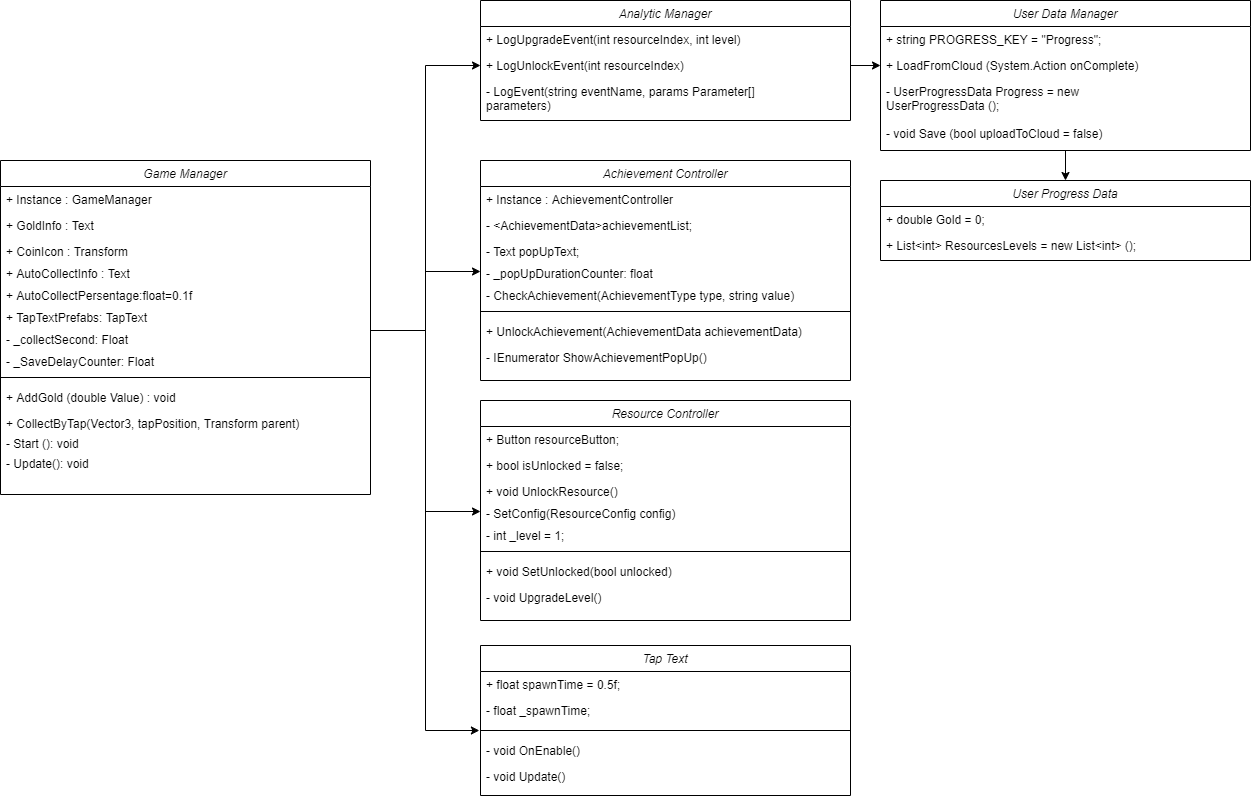

The diagram above was exported from draw.io. Its source (the exported page's mxGraphModel, read from the mxfile embedded in the PNG):
<mxGraphModel dx="1422" dy="1969" grid="1" gridSize="10" guides="1" tooltips="1" connect="1" arrows="1" fold="1" page="1" pageScale="1" pageWidth="827" pageHeight="1169" math="0" shadow="0">
  <root>
    <mxCell id="WIyWlLk6GJQsqaUBKTNV-0" />
    <mxCell id="WIyWlLk6GJQsqaUBKTNV-1" parent="WIyWlLk6GJQsqaUBKTNV-0" />
    <mxCell id="zkfFHV4jXpPFQw0GAbJ--0" value="Game Manager&#10;" style="swimlane;fontStyle=2;align=center;verticalAlign=top;childLayout=stackLayout;horizontal=1;startSize=26;horizontalStack=0;resizeParent=1;resizeLast=0;collapsible=1;marginBottom=0;rounded=0;shadow=0;strokeWidth=1;" parent="WIyWlLk6GJQsqaUBKTNV-1" vertex="1">
      <mxGeometry x="70" y="100" width="370" height="334" as="geometry">
        <mxRectangle x="230" y="140" width="160" height="26" as="alternateBounds" />
      </mxGeometry>
    </mxCell>
    <mxCell id="zkfFHV4jXpPFQw0GAbJ--1" value="+ Instance : GameManager" style="text;align=left;verticalAlign=top;spacingLeft=4;spacingRight=4;overflow=hidden;rotatable=0;points=[[0,0.5],[1,0.5]];portConstraint=eastwest;" parent="zkfFHV4jXpPFQw0GAbJ--0" vertex="1">
      <mxGeometry y="26" width="370" height="26" as="geometry" />
    </mxCell>
    <mxCell id="zkfFHV4jXpPFQw0GAbJ--2" value="+ GoldInfo : Text" style="text;align=left;verticalAlign=top;spacingLeft=4;spacingRight=4;overflow=hidden;rotatable=0;points=[[0,0.5],[1,0.5]];portConstraint=eastwest;rounded=0;shadow=0;html=0;" parent="zkfFHV4jXpPFQw0GAbJ--0" vertex="1">
      <mxGeometry y="52" width="370" height="26" as="geometry" />
    </mxCell>
    <mxCell id="zkfFHV4jXpPFQw0GAbJ--3" value="+ CoinIcon : Transform" style="text;align=left;verticalAlign=top;spacingLeft=4;spacingRight=4;overflow=hidden;rotatable=0;points=[[0,0.5],[1,0.5]];portConstraint=eastwest;rounded=0;shadow=0;html=0;" parent="zkfFHV4jXpPFQw0GAbJ--0" vertex="1">
      <mxGeometry y="78" width="370" height="22" as="geometry" />
    </mxCell>
    <mxCell id="tu-6bR1tTRlpTpj0AYr2-0" value="+ AutoCollectInfo : Text" style="text;align=left;verticalAlign=top;spacingLeft=4;spacingRight=4;overflow=hidden;rotatable=0;points=[[0,0.5],[1,0.5]];portConstraint=eastwest;rounded=0;shadow=0;html=0;" vertex="1" parent="zkfFHV4jXpPFQw0GAbJ--0">
      <mxGeometry y="100" width="370" height="22" as="geometry" />
    </mxCell>
    <mxCell id="tu-6bR1tTRlpTpj0AYr2-2" value="+ AutoCollectPersentage:float=0.1f" style="text;align=left;verticalAlign=top;spacingLeft=4;spacingRight=4;overflow=hidden;rotatable=0;points=[[0,0.5],[1,0.5]];portConstraint=eastwest;rounded=0;shadow=0;html=0;" vertex="1" parent="zkfFHV4jXpPFQw0GAbJ--0">
      <mxGeometry y="122" width="370" height="22" as="geometry" />
    </mxCell>
    <mxCell id="tu-6bR1tTRlpTpj0AYr2-3" value="+ TapTextPrefabs: TapText&#10;" style="text;align=left;verticalAlign=top;spacingLeft=4;spacingRight=4;overflow=hidden;rotatable=0;points=[[0,0.5],[1,0.5]];portConstraint=eastwest;rounded=0;shadow=0;html=0;" vertex="1" parent="zkfFHV4jXpPFQw0GAbJ--0">
      <mxGeometry y="144" width="370" height="22" as="geometry" />
    </mxCell>
    <mxCell id="tu-6bR1tTRlpTpj0AYr2-5" value="- _collectSecond: Float" style="text;align=left;verticalAlign=top;spacingLeft=4;spacingRight=4;overflow=hidden;rotatable=0;points=[[0,0.5],[1,0.5]];portConstraint=eastwest;rounded=0;shadow=0;html=0;" vertex="1" parent="zkfFHV4jXpPFQw0GAbJ--0">
      <mxGeometry y="166" width="370" height="22" as="geometry" />
    </mxCell>
    <mxCell id="tu-6bR1tTRlpTpj0AYr2-6" value="- _SaveDelayCounter: Float" style="text;align=left;verticalAlign=top;spacingLeft=4;spacingRight=4;overflow=hidden;rotatable=0;points=[[0,0.5],[1,0.5]];portConstraint=eastwest;rounded=0;shadow=0;html=0;" vertex="1" parent="zkfFHV4jXpPFQw0GAbJ--0">
      <mxGeometry y="188" width="370" height="22" as="geometry" />
    </mxCell>
    <mxCell id="zkfFHV4jXpPFQw0GAbJ--4" value="" style="line;html=1;strokeWidth=1;align=left;verticalAlign=middle;spacingTop=-1;spacingLeft=3;spacingRight=3;rotatable=0;labelPosition=right;points=[];portConstraint=eastwest;" parent="zkfFHV4jXpPFQw0GAbJ--0" vertex="1">
      <mxGeometry y="210" width="370" height="14" as="geometry" />
    </mxCell>
    <mxCell id="zkfFHV4jXpPFQw0GAbJ--5" value="+ AddGold (double Value) : void&#10;" style="text;align=left;verticalAlign=top;spacingLeft=4;spacingRight=4;overflow=hidden;rotatable=0;points=[[0,0.5],[1,0.5]];portConstraint=eastwest;" parent="zkfFHV4jXpPFQw0GAbJ--0" vertex="1">
      <mxGeometry y="224" width="370" height="26" as="geometry" />
    </mxCell>
    <mxCell id="tu-6bR1tTRlpTpj0AYr2-7" value="+ CollectByTap(Vector3, tapPosition, Transform parent)" style="text;align=left;verticalAlign=top;spacingLeft=4;spacingRight=4;overflow=hidden;rotatable=0;points=[[0,0.5],[1,0.5]];portConstraint=eastwest;" vertex="1" parent="zkfFHV4jXpPFQw0GAbJ--0">
      <mxGeometry y="250" width="370" height="30" as="geometry" />
    </mxCell>
    <mxCell id="tu-6bR1tTRlpTpj0AYr2-8" value="&lt;p class=&quot;MsoNormal&quot; style=&quot;margin-bottom: 0in ; line-height: normal&quot;&gt;CollectByTap(Vector3&#10;tapPosition, Transform parent)&lt;/p&gt;" style="text;whiteSpace=wrap;html=1;fontColor=#FFFFFF;" vertex="1" parent="WIyWlLk6GJQsqaUBKTNV-1">
      <mxGeometry x="150" y="370" width="190" height="60" as="geometry" />
    </mxCell>
    <mxCell id="tu-6bR1tTRlpTpj0AYr2-9" value="- Start (): void" style="text;align=left;verticalAlign=top;spacingLeft=4;spacingRight=4;overflow=hidden;rotatable=0;points=[[0,0.5],[1,0.5]];portConstraint=eastwest;" vertex="1" parent="WIyWlLk6GJQsqaUBKTNV-1">
      <mxGeometry x="70" y="370" width="370" height="30" as="geometry" />
    </mxCell>
    <mxCell id="tu-6bR1tTRlpTpj0AYr2-10" value="- Update(): void" style="text;align=left;verticalAlign=top;spacingLeft=4;spacingRight=4;overflow=hidden;rotatable=0;points=[[0,0.5],[1,0.5]];portConstraint=eastwest;" vertex="1" parent="WIyWlLk6GJQsqaUBKTNV-1">
      <mxGeometry x="70" y="390" width="370" height="30" as="geometry" />
    </mxCell>
    <mxCell id="tu-6bR1tTRlpTpj0AYr2-11" value="Achievement Controller" style="swimlane;fontStyle=2;align=center;verticalAlign=top;childLayout=stackLayout;horizontal=1;startSize=26;horizontalStack=0;resizeParent=1;resizeLast=0;collapsible=1;marginBottom=0;rounded=0;shadow=0;strokeWidth=1;" vertex="1" parent="WIyWlLk6GJQsqaUBKTNV-1">
      <mxGeometry x="550" y="100" width="370" height="220" as="geometry">
        <mxRectangle x="230" y="140" width="160" height="26" as="alternateBounds" />
      </mxGeometry>
    </mxCell>
    <mxCell id="tu-6bR1tTRlpTpj0AYr2-12" value="+ Instance : AchievementController" style="text;align=left;verticalAlign=top;spacingLeft=4;spacingRight=4;overflow=hidden;rotatable=0;points=[[0,0.5],[1,0.5]];portConstraint=eastwest;" vertex="1" parent="tu-6bR1tTRlpTpj0AYr2-11">
      <mxGeometry y="26" width="370" height="26" as="geometry" />
    </mxCell>
    <mxCell id="tu-6bR1tTRlpTpj0AYr2-13" value="- &lt;AchievementData&gt;achievementList;&#10;" style="text;align=left;verticalAlign=top;spacingLeft=4;spacingRight=4;overflow=hidden;rotatable=0;points=[[0,0.5],[1,0.5]];portConstraint=eastwest;rounded=0;shadow=0;html=0;" vertex="1" parent="tu-6bR1tTRlpTpj0AYr2-11">
      <mxGeometry y="52" width="370" height="26" as="geometry" />
    </mxCell>
    <mxCell id="tu-6bR1tTRlpTpj0AYr2-14" value="- Text popUpText;&#10;" style="text;align=left;verticalAlign=top;spacingLeft=4;spacingRight=4;overflow=hidden;rotatable=0;points=[[0,0.5],[1,0.5]];portConstraint=eastwest;rounded=0;shadow=0;html=0;" vertex="1" parent="tu-6bR1tTRlpTpj0AYr2-11">
      <mxGeometry y="78" width="370" height="22" as="geometry" />
    </mxCell>
    <mxCell id="tu-6bR1tTRlpTpj0AYr2-15" value="- _popUpDurationCounter: float&#10;" style="text;align=left;verticalAlign=top;spacingLeft=4;spacingRight=4;overflow=hidden;rotatable=0;points=[[0,0.5],[1,0.5]];portConstraint=eastwest;rounded=0;shadow=0;html=0;" vertex="1" parent="tu-6bR1tTRlpTpj0AYr2-11">
      <mxGeometry y="100" width="370" height="22" as="geometry" />
    </mxCell>
    <mxCell id="tu-6bR1tTRlpTpj0AYr2-16" value="- CheckAchievement(AchievementType type, string value)&#10;" style="text;align=left;verticalAlign=top;spacingLeft=4;spacingRight=4;overflow=hidden;rotatable=0;points=[[0,0.5],[1,0.5]];portConstraint=eastwest;rounded=0;shadow=0;html=0;" vertex="1" parent="tu-6bR1tTRlpTpj0AYr2-11">
      <mxGeometry y="122" width="370" height="22" as="geometry" />
    </mxCell>
    <mxCell id="tu-6bR1tTRlpTpj0AYr2-20" value="" style="line;html=1;strokeWidth=1;align=left;verticalAlign=middle;spacingTop=-1;spacingLeft=3;spacingRight=3;rotatable=0;labelPosition=right;points=[];portConstraint=eastwest;" vertex="1" parent="tu-6bR1tTRlpTpj0AYr2-11">
      <mxGeometry y="144" width="370" height="14" as="geometry" />
    </mxCell>
    <mxCell id="tu-6bR1tTRlpTpj0AYr2-21" value="+ UnlockAchievement(AchievementData achievementData)&#10;" style="text;align=left;verticalAlign=top;spacingLeft=4;spacingRight=4;overflow=hidden;rotatable=0;points=[[0,0.5],[1,0.5]];portConstraint=eastwest;" vertex="1" parent="tu-6bR1tTRlpTpj0AYr2-11">
      <mxGeometry y="158" width="370" height="26" as="geometry" />
    </mxCell>
    <mxCell id="tu-6bR1tTRlpTpj0AYr2-22" value="- IEnumerator ShowAchievementPopUp()&#10;" style="text;align=left;verticalAlign=top;spacingLeft=4;spacingRight=4;overflow=hidden;rotatable=0;points=[[0,0.5],[1,0.5]];portConstraint=eastwest;" vertex="1" parent="tu-6bR1tTRlpTpj0AYr2-11">
      <mxGeometry y="184" width="370" height="30" as="geometry" />
    </mxCell>
    <mxCell id="tu-6bR1tTRlpTpj0AYr2-23" style="edgeStyle=orthogonalEdgeStyle;rounded=0;orthogonalLoop=1;jettySize=auto;html=1;exitX=1;exitY=0.5;exitDx=0;exitDy=0;entryX=0;entryY=0.5;entryDx=0;entryDy=0;fontColor=#FFFFFF;" edge="1" parent="WIyWlLk6GJQsqaUBKTNV-1" source="tu-6bR1tTRlpTpj0AYr2-0" target="tu-6bR1tTRlpTpj0AYr2-15">
      <mxGeometry relative="1" as="geometry">
        <Array as="points">
          <mxPoint x="440" y="270" />
          <mxPoint x="495" y="270" />
          <mxPoint x="495" y="211" />
        </Array>
      </mxGeometry>
    </mxCell>
    <mxCell id="tu-6bR1tTRlpTpj0AYr2-24" value="Resource Controller" style="swimlane;fontStyle=2;align=center;verticalAlign=top;childLayout=stackLayout;horizontal=1;startSize=26;horizontalStack=0;resizeParent=1;resizeLast=0;collapsible=1;marginBottom=0;rounded=0;shadow=0;strokeWidth=1;" vertex="1" parent="WIyWlLk6GJQsqaUBKTNV-1">
      <mxGeometry x="550" y="340" width="370" height="220" as="geometry">
        <mxRectangle x="230" y="140" width="160" height="26" as="alternateBounds" />
      </mxGeometry>
    </mxCell>
    <mxCell id="tu-6bR1tTRlpTpj0AYr2-25" value="+ Button resourceButton;&#10;" style="text;align=left;verticalAlign=top;spacingLeft=4;spacingRight=4;overflow=hidden;rotatable=0;points=[[0,0.5],[1,0.5]];portConstraint=eastwest;" vertex="1" parent="tu-6bR1tTRlpTpj0AYr2-24">
      <mxGeometry y="26" width="370" height="26" as="geometry" />
    </mxCell>
    <mxCell id="tu-6bR1tTRlpTpj0AYr2-26" value="+ bool isUnlocked = false;&#10;" style="text;align=left;verticalAlign=top;spacingLeft=4;spacingRight=4;overflow=hidden;rotatable=0;points=[[0,0.5],[1,0.5]];portConstraint=eastwest;rounded=0;shadow=0;html=0;" vertex="1" parent="tu-6bR1tTRlpTpj0AYr2-24">
      <mxGeometry y="52" width="370" height="26" as="geometry" />
    </mxCell>
    <mxCell id="tu-6bR1tTRlpTpj0AYr2-27" value="+ void UnlockResource()&#10;" style="text;align=left;verticalAlign=top;spacingLeft=4;spacingRight=4;overflow=hidden;rotatable=0;points=[[0,0.5],[1,0.5]];portConstraint=eastwest;rounded=0;shadow=0;html=0;" vertex="1" parent="tu-6bR1tTRlpTpj0AYr2-24">
      <mxGeometry y="78" width="370" height="22" as="geometry" />
    </mxCell>
    <mxCell id="tu-6bR1tTRlpTpj0AYr2-28" value="- SetConfig(ResourceConfig config)&#10;" style="text;align=left;verticalAlign=top;spacingLeft=4;spacingRight=4;overflow=hidden;rotatable=0;points=[[0,0.5],[1,0.5]];portConstraint=eastwest;rounded=0;shadow=0;html=0;" vertex="1" parent="tu-6bR1tTRlpTpj0AYr2-24">
      <mxGeometry y="100" width="370" height="22" as="geometry" />
    </mxCell>
    <mxCell id="tu-6bR1tTRlpTpj0AYr2-29" value="- int _level = 1;&#10;" style="text;align=left;verticalAlign=top;spacingLeft=4;spacingRight=4;overflow=hidden;rotatable=0;points=[[0,0.5],[1,0.5]];portConstraint=eastwest;rounded=0;shadow=0;html=0;" vertex="1" parent="tu-6bR1tTRlpTpj0AYr2-24">
      <mxGeometry y="122" width="370" height="22" as="geometry" />
    </mxCell>
    <mxCell id="tu-6bR1tTRlpTpj0AYr2-30" value="" style="line;html=1;strokeWidth=1;align=left;verticalAlign=middle;spacingTop=-1;spacingLeft=3;spacingRight=3;rotatable=0;labelPosition=right;points=[];portConstraint=eastwest;" vertex="1" parent="tu-6bR1tTRlpTpj0AYr2-24">
      <mxGeometry y="144" width="370" height="14" as="geometry" />
    </mxCell>
    <mxCell id="tu-6bR1tTRlpTpj0AYr2-31" value="+ void SetUnlocked(bool unlocked)&#10;&#10;" style="text;align=left;verticalAlign=top;spacingLeft=4;spacingRight=4;overflow=hidden;rotatable=0;points=[[0,0.5],[1,0.5]];portConstraint=eastwest;" vertex="1" parent="tu-6bR1tTRlpTpj0AYr2-24">
      <mxGeometry y="158" width="370" height="26" as="geometry" />
    </mxCell>
    <mxCell id="tu-6bR1tTRlpTpj0AYr2-32" value="- void UpgradeLevel()&#10;" style="text;align=left;verticalAlign=top;spacingLeft=4;spacingRight=4;overflow=hidden;rotatable=0;points=[[0,0.5],[1,0.5]];portConstraint=eastwest;" vertex="1" parent="tu-6bR1tTRlpTpj0AYr2-24">
      <mxGeometry y="184" width="370" height="30" as="geometry" />
    </mxCell>
    <mxCell id="tu-6bR1tTRlpTpj0AYr2-33" style="edgeStyle=orthogonalEdgeStyle;rounded=0;orthogonalLoop=1;jettySize=auto;html=1;exitX=1;exitY=0.5;exitDx=0;exitDy=0;entryX=0;entryY=0.5;entryDx=0;entryDy=0;fontColor=#FFFFFF;" edge="1" parent="WIyWlLk6GJQsqaUBKTNV-1" source="tu-6bR1tTRlpTpj0AYr2-0" target="tu-6bR1tTRlpTpj0AYr2-28">
      <mxGeometry relative="1" as="geometry">
        <Array as="points">
          <mxPoint x="440" y="270" />
          <mxPoint x="495" y="270" />
          <mxPoint x="495" y="451" />
        </Array>
      </mxGeometry>
    </mxCell>
    <mxCell id="tu-6bR1tTRlpTpj0AYr2-34" value="Tap Text" style="swimlane;fontStyle=2;align=center;verticalAlign=top;childLayout=stackLayout;horizontal=1;startSize=26;horizontalStack=0;resizeParent=1;resizeLast=0;collapsible=1;marginBottom=0;rounded=0;shadow=0;strokeWidth=1;" vertex="1" parent="WIyWlLk6GJQsqaUBKTNV-1">
      <mxGeometry x="550" y="585" width="370" height="150" as="geometry">
        <mxRectangle x="230" y="140" width="160" height="26" as="alternateBounds" />
      </mxGeometry>
    </mxCell>
    <mxCell id="tu-6bR1tTRlpTpj0AYr2-35" value="+ float spawnTime = 0.5f;&#10;" style="text;align=left;verticalAlign=top;spacingLeft=4;spacingRight=4;overflow=hidden;rotatable=0;points=[[0,0.5],[1,0.5]];portConstraint=eastwest;" vertex="1" parent="tu-6bR1tTRlpTpj0AYr2-34">
      <mxGeometry y="26" width="370" height="26" as="geometry" />
    </mxCell>
    <mxCell id="tu-6bR1tTRlpTpj0AYr2-36" value="- float _spawnTime;&#10;" style="text;align=left;verticalAlign=top;spacingLeft=4;spacingRight=4;overflow=hidden;rotatable=0;points=[[0,0.5],[1,0.5]];portConstraint=eastwest;rounded=0;shadow=0;html=0;" vertex="1" parent="tu-6bR1tTRlpTpj0AYr2-34">
      <mxGeometry y="52" width="370" height="26" as="geometry" />
    </mxCell>
    <mxCell id="tu-6bR1tTRlpTpj0AYr2-40" value="" style="line;html=1;strokeWidth=1;align=left;verticalAlign=middle;spacingTop=-1;spacingLeft=3;spacingRight=3;rotatable=0;labelPosition=right;points=[];portConstraint=eastwest;" vertex="1" parent="tu-6bR1tTRlpTpj0AYr2-34">
      <mxGeometry y="78" width="370" height="14" as="geometry" />
    </mxCell>
    <mxCell id="tu-6bR1tTRlpTpj0AYr2-41" value="- void OnEnable()&#10;" style="text;align=left;verticalAlign=top;spacingLeft=4;spacingRight=4;overflow=hidden;rotatable=0;points=[[0,0.5],[1,0.5]];portConstraint=eastwest;" vertex="1" parent="tu-6bR1tTRlpTpj0AYr2-34">
      <mxGeometry y="92" width="370" height="26" as="geometry" />
    </mxCell>
    <mxCell id="tu-6bR1tTRlpTpj0AYr2-42" value="- void Update()&#10;" style="text;align=left;verticalAlign=top;spacingLeft=4;spacingRight=4;overflow=hidden;rotatable=0;points=[[0,0.5],[1,0.5]];portConstraint=eastwest;" vertex="1" parent="tu-6bR1tTRlpTpj0AYr2-34">
      <mxGeometry y="118" width="370" height="30" as="geometry" />
    </mxCell>
    <mxCell id="tu-6bR1tTRlpTpj0AYr2-45" value="Analytic Manager" style="swimlane;fontStyle=2;align=center;verticalAlign=top;childLayout=stackLayout;horizontal=1;startSize=26;horizontalStack=0;resizeParent=1;resizeLast=0;collapsible=1;marginBottom=0;rounded=0;shadow=0;strokeWidth=1;" vertex="1" parent="WIyWlLk6GJQsqaUBKTNV-1">
      <mxGeometry x="550" y="-60" width="370" height="120" as="geometry">
        <mxRectangle x="230" y="140" width="160" height="26" as="alternateBounds" />
      </mxGeometry>
    </mxCell>
    <mxCell id="tu-6bR1tTRlpTpj0AYr2-46" value="+ LogUpgradeEvent(int resourceIndex, int level)&#10;" style="text;align=left;verticalAlign=top;spacingLeft=4;spacingRight=4;overflow=hidden;rotatable=0;points=[[0,0.5],[1,0.5]];portConstraint=eastwest;" vertex="1" parent="tu-6bR1tTRlpTpj0AYr2-45">
      <mxGeometry y="26" width="370" height="26" as="geometry" />
    </mxCell>
    <mxCell id="tu-6bR1tTRlpTpj0AYr2-47" value="+ LogUnlockEvent(int resourceIndex)&#10;" style="text;align=left;verticalAlign=top;spacingLeft=4;spacingRight=4;overflow=hidden;rotatable=0;points=[[0,0.5],[1,0.5]];portConstraint=eastwest;rounded=0;shadow=0;html=0;" vertex="1" parent="tu-6bR1tTRlpTpj0AYr2-45">
      <mxGeometry y="52" width="370" height="26" as="geometry" />
    </mxCell>
    <mxCell id="tu-6bR1tTRlpTpj0AYr2-48" value="- LogEvent(string eventName, params Parameter[]&#10;parameters)" style="text;align=left;verticalAlign=top;spacingLeft=4;spacingRight=4;overflow=hidden;rotatable=0;points=[[0,0.5],[1,0.5]];portConstraint=eastwest;rounded=0;shadow=0;html=0;" vertex="1" parent="tu-6bR1tTRlpTpj0AYr2-45">
      <mxGeometry y="78" width="370" height="42" as="geometry" />
    </mxCell>
    <mxCell id="tu-6bR1tTRlpTpj0AYr2-54" style="edgeStyle=orthogonalEdgeStyle;rounded=0;orthogonalLoop=1;jettySize=auto;html=1;exitX=1;exitY=0.5;exitDx=0;exitDy=0;entryX=0;entryY=0.5;entryDx=0;entryDy=0;fontColor=#FFFFFF;" edge="1" parent="WIyWlLk6GJQsqaUBKTNV-1" source="tu-6bR1tTRlpTpj0AYr2-0" target="tu-6bR1tTRlpTpj0AYr2-47">
      <mxGeometry relative="1" as="geometry">
        <Array as="points">
          <mxPoint x="440" y="270" />
          <mxPoint x="495" y="270" />
          <mxPoint x="495" y="5" />
        </Array>
      </mxGeometry>
    </mxCell>
    <mxCell id="tu-6bR1tTRlpTpj0AYr2-55" style="edgeStyle=orthogonalEdgeStyle;rounded=0;orthogonalLoop=1;jettySize=auto;html=1;exitX=1;exitY=0.5;exitDx=0;exitDy=0;entryX=-0.003;entryY=0.5;entryDx=0;entryDy=0;fontColor=#FFFFFF;entryPerimeter=0;" edge="1" parent="WIyWlLk6GJQsqaUBKTNV-1" source="tu-6bR1tTRlpTpj0AYr2-0" target="tu-6bR1tTRlpTpj0AYr2-40">
      <mxGeometry relative="1" as="geometry">
        <Array as="points">
          <mxPoint x="440" y="270" />
          <mxPoint x="495" y="270" />
          <mxPoint x="495" y="670" />
        </Array>
      </mxGeometry>
    </mxCell>
    <mxCell id="tu-6bR1tTRlpTpj0AYr2-68" style="edgeStyle=orthogonalEdgeStyle;rounded=0;orthogonalLoop=1;jettySize=auto;html=1;exitX=0.5;exitY=1;exitDx=0;exitDy=0;fontColor=#FFFFFF;" edge="1" parent="WIyWlLk6GJQsqaUBKTNV-1" source="tu-6bR1tTRlpTpj0AYr2-56" target="tu-6bR1tTRlpTpj0AYr2-63">
      <mxGeometry relative="1" as="geometry" />
    </mxCell>
    <mxCell id="tu-6bR1tTRlpTpj0AYr2-56" value="User Data Manager" style="swimlane;fontStyle=2;align=center;verticalAlign=top;childLayout=stackLayout;horizontal=1;startSize=26;horizontalStack=0;resizeParent=1;resizeLast=0;collapsible=1;marginBottom=0;rounded=0;shadow=0;strokeWidth=1;" vertex="1" parent="WIyWlLk6GJQsqaUBKTNV-1">
      <mxGeometry x="950" y="-60" width="370" height="150" as="geometry">
        <mxRectangle x="230" y="140" width="160" height="26" as="alternateBounds" />
      </mxGeometry>
    </mxCell>
    <mxCell id="tu-6bR1tTRlpTpj0AYr2-57" value="+ string PROGRESS_KEY = &quot;Progress&quot;;&#10;" style="text;align=left;verticalAlign=top;spacingLeft=4;spacingRight=4;overflow=hidden;rotatable=0;points=[[0,0.5],[1,0.5]];portConstraint=eastwest;" vertex="1" parent="tu-6bR1tTRlpTpj0AYr2-56">
      <mxGeometry y="26" width="370" height="26" as="geometry" />
    </mxCell>
    <mxCell id="tu-6bR1tTRlpTpj0AYr2-58" value="+ LoadFromCloud (System.Action onComplete)&#10;" style="text;align=left;verticalAlign=top;spacingLeft=4;spacingRight=4;overflow=hidden;rotatable=0;points=[[0,0.5],[1,0.5]];portConstraint=eastwest;rounded=0;shadow=0;html=0;" vertex="1" parent="tu-6bR1tTRlpTpj0AYr2-56">
      <mxGeometry y="52" width="370" height="26" as="geometry" />
    </mxCell>
    <mxCell id="tu-6bR1tTRlpTpj0AYr2-59" value="- UserProgressData Progress = new&#10;UserProgressData ();&#10;" style="text;align=left;verticalAlign=top;spacingLeft=4;spacingRight=4;overflow=hidden;rotatable=0;points=[[0,0.5],[1,0.5]];portConstraint=eastwest;rounded=0;shadow=0;html=0;" vertex="1" parent="tu-6bR1tTRlpTpj0AYr2-56">
      <mxGeometry y="78" width="370" height="42" as="geometry" />
    </mxCell>
    <mxCell id="tu-6bR1tTRlpTpj0AYr2-61" value="- void Save (bool uploadToCloud = false)&#10;" style="text;align=left;verticalAlign=top;spacingLeft=4;spacingRight=4;overflow=hidden;rotatable=0;points=[[0,0.5],[1,0.5]];portConstraint=eastwest;rounded=0;shadow=0;html=0;" vertex="1" parent="tu-6bR1tTRlpTpj0AYr2-56">
      <mxGeometry y="120" width="370" height="26" as="geometry" />
    </mxCell>
    <mxCell id="tu-6bR1tTRlpTpj0AYr2-62" style="edgeStyle=orthogonalEdgeStyle;rounded=0;orthogonalLoop=1;jettySize=auto;html=1;exitX=1;exitY=0.5;exitDx=0;exitDy=0;entryX=0;entryY=0.5;entryDx=0;entryDy=0;fontColor=#FFFFFF;" edge="1" parent="WIyWlLk6GJQsqaUBKTNV-1" source="tu-6bR1tTRlpTpj0AYr2-47" target="tu-6bR1tTRlpTpj0AYr2-58">
      <mxGeometry relative="1" as="geometry" />
    </mxCell>
    <mxCell id="tu-6bR1tTRlpTpj0AYr2-63" value="User Progress Data" style="swimlane;fontStyle=2;align=center;verticalAlign=top;childLayout=stackLayout;horizontal=1;startSize=26;horizontalStack=0;resizeParent=1;resizeLast=0;collapsible=1;marginBottom=0;rounded=0;shadow=0;strokeWidth=1;" vertex="1" parent="WIyWlLk6GJQsqaUBKTNV-1">
      <mxGeometry x="950" y="120" width="370" height="80" as="geometry">
        <mxRectangle x="230" y="140" width="160" height="26" as="alternateBounds" />
      </mxGeometry>
    </mxCell>
    <mxCell id="tu-6bR1tTRlpTpj0AYr2-64" value="+ double Gold = 0;&#10;" style="text;align=left;verticalAlign=top;spacingLeft=4;spacingRight=4;overflow=hidden;rotatable=0;points=[[0,0.5],[1,0.5]];portConstraint=eastwest;" vertex="1" parent="tu-6bR1tTRlpTpj0AYr2-63">
      <mxGeometry y="26" width="370" height="26" as="geometry" />
    </mxCell>
    <mxCell id="tu-6bR1tTRlpTpj0AYr2-65" value="+ List&lt;int&gt; ResourcesLevels = new List&lt;int&gt; ();&#10;" style="text;align=left;verticalAlign=top;spacingLeft=4;spacingRight=4;overflow=hidden;rotatable=0;points=[[0,0.5],[1,0.5]];portConstraint=eastwest;rounded=0;shadow=0;html=0;" vertex="1" parent="tu-6bR1tTRlpTpj0AYr2-63">
      <mxGeometry y="52" width="370" height="26" as="geometry" />
    </mxCell>
  </root>
</mxGraphModel>